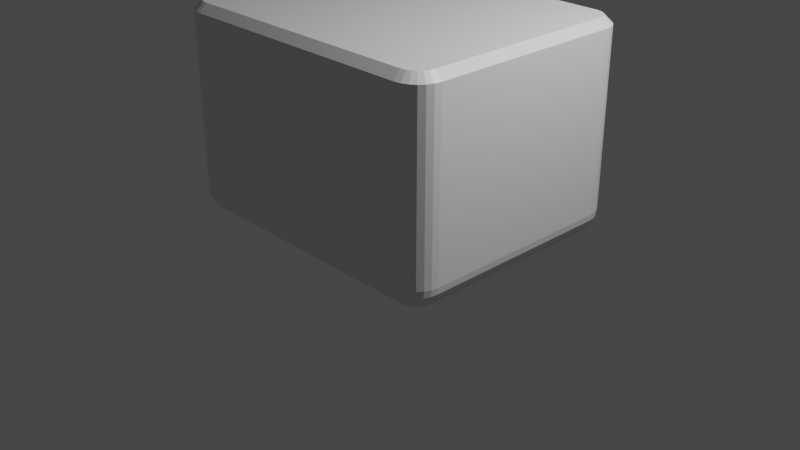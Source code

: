 # Source: ScifiCrate_Intro.blend  (saved by Blender 2.91.10; exported with 4.5.12 LTS)
import bpy
from mathutils import Matrix  # noqa: F401  (used for matrix-valued properties, if any)

bpy.ops.wm.read_factory_settings(use_empty=True)
scene = bpy.context.scene
scene.name = 'Scene'

# ---- collections
col_main = bpy.data.collections.new('Main'); scene.collection.children.link(col_main)
col_camera_and_lights = bpy.data.collections.new('Camera and Lights'); scene.collection.children.link(col_camera_and_lights)
col_create_references = bpy.data.collections.new('Create_References'); scene.collection.children.link(col_create_references)

# ---- materials (node trees are filled in below, after node groups)
mat_material = bpy.data.materials.new('Material')
mat_material.alpha_threshold = 0.0
mat_material.use_transparent_shadow = False
mat_material.line_color = (0.0, 0.0, 0.0, 1.0)

# ---- material node trees
mat_material.use_nodes = True; mat_material.node_tree.nodes.clear()
_N = mat_material.node_tree.nodes; _L = mat_material.node_tree.links
n0 = _N.new('ShaderNodeOutputMaterial'); n0.name = 'Material Output'; n0.location = (300, 300)
n1 = _N.new('ShaderNodeBsdfPrincipled'); n1.name = 'Principled BSDF'; n1.location = (10, 300)
n1.distribution = 'GGX'
n1.subsurface_method = 'BURLEY'
n1.inputs[2].default_value = 0.4
n1.inputs[3].default_value = 1.45
n1.inputs[27].default_value = (0.0, 0.0, 0.0, 1.0)
n1.inputs[28].default_value = 1.0
_L.new(n1.outputs[0], n0.inputs[0])
n0.is_active_output = True

# ---- world
world_world = bpy.data.worlds.new('World'); scene.world = world_world
world_world.use_nodes = True; world_world.node_tree.nodes.clear()
_N = world_world.node_tree.nodes; _L = world_world.node_tree.links
n0 = _N.new('ShaderNodeOutputWorld'); n0.name = 'World Output'; n0.location = (300, 300)
n1 = _N.new('ShaderNodeBackground'); n1.name = 'Background'; n1.location = (10, 300)
n1.inputs[0].default_value = (0.05088, 0.05088, 0.05088, 1.0)
_L.new(n1.outputs[0], n0.inputs[0])
n0.is_active_output = True
world_world.color = (0.05088, 0.05088, 0.05088)
world_world.use_sun_shadow = False
world_world.sun_shadow_jitter_overblur = 0.0

# ---- cameras
cam_camera = bpy.data.cameras.new('Camera')
cam_camera.clip_end = 100.0
cam_camera.ortho_scale = 7.314

# ---- lights
light_light = bpy.data.lights.new('Light', 'POINT')
light_light.transmission_factor = 0.0
light_light.energy = 1000.0
light_light.shadow_soft_size = 0.1
light_light.shadow_maximum_resolution = 0.006
light_light.use_absolute_resolution = True

# ---- meshes
me_cube = bpy.data.meshes.new('Cube')
me_cube.from_pydata([(0.0, 0.0, -1.0), (1.332, -1.314, -0.734), (1.332, -1.048, -1.0), (1.598, -1.048, -0.734), (1.332, -1.305, -0.8028), (1.332, -1.278, -0.867), (1.332, -1.236, -0.9221), (1.4, -1.305, -0.734), (1.403, -1.294, -0.8056), (1.401, -1.267, -0.8674), (1.4, -1.23, -0.9157), (1.465, -1.278, -0.734), (1.465, -1.267, -0.8042), (1.458, -1.245, -0.8608), (1.453, -1.215, -0.9014), (1.485, -1.202, -0.8876), (1.4, -1.048, -0.9909), (1.465, -1.048, -0.9644), (1.52, -1.048, -0.9221), (1.332, -1.117, -0.9909), (1.403, -1.119, -0.9802), (1.465, -1.118, -0.9533), (1.513, -1.116, -0.9159), (1.332, -1.181, -0.9644), (1.402, -1.182, -0.9531), (1.458, -1.175, -0.9305), (1.499, -1.169, -0.9015), (1.589, -1.117, -0.734), (1.562, -1.181, -0.734), (1.52, -1.236, -0.734), (1.589, -1.048, -0.8028), (1.578, -1.12, -0.805), (1.551, -1.181, -0.8038), (1.513, -1.23, -0.8024), (1.562, -1.048, -0.867), (1.551, -1.118, -0.8675), (1.528, -1.175, -0.8607), (1.499, -1.215, -0.8551), (1.598, 0.0, -0.734), (1.332, 0.0, -1.0), (1.589, 0.0, -0.8028), (1.562, 0.0, -0.867), (1.52, 0.0, -0.9221), (1.465, 0.0, -0.9644), (1.4, 0.0, -0.9909), (0.0, -1.048, -1.0), (0.0, -1.314, -0.734), (0.0, -1.117, -0.9909), (0.0, -1.181, -0.9644), (0.0, -1.236, -0.9221), (0.0, -1.278, -0.867), (0.0, -1.305, -0.8028), (1.598, 0.0, 0.7043), (1.598, -1.048, 0.7043), (1.332, -1.314, 0.7043), (0.0, -1.314, 0.7043), (1.4, -1.305, 0.7043), (1.589, -1.117, 0.7043), (1.465, -1.278, 0.7043), (1.52, -1.236, 0.7043), (1.562, -1.181, 0.7043)], [], [(0, 39, 2, 45), (1, 4, 8, 7), (4, 5, 9, 8), (5, 6, 10, 9), (7, 8, 12, 11), (8, 9, 13, 12), (9, 10, 14, 13), (11, 12, 33, 29), (12, 13, 37, 33), (13, 14, 15, 37), (2, 16, 20, 19), (16, 17, 21, 20), (17, 18, 22, 21), (19, 20, 24, 23), (20, 21, 25, 24), (21, 22, 26, 25), (23, 24, 10, 6), (24, 25, 14, 10), (25, 26, 15, 14), (3, 27, 31, 30), (27, 28, 32, 31), (28, 29, 33, 32), (30, 31, 35, 34), (31, 32, 36, 35), (32, 33, 37, 36), (34, 35, 22, 18), (35, 36, 26, 22), (36, 37, 15, 26), (57, 27, 3, 53), (58, 11, 29, 59), (59, 29, 28, 60), (60, 28, 27, 57), (56, 7, 11, 58), (2, 39, 44, 16), (16, 44, 43, 17), (17, 43, 42, 18), (18, 42, 41, 34), (34, 41, 40, 30), (30, 40, 38, 3), (45, 2, 19, 47), (47, 19, 23, 48), (48, 23, 6, 49), (49, 6, 5, 50), (50, 5, 4, 51), (51, 4, 1, 46), (54, 1, 7, 56), (1, 54, 55, 46), (38, 52, 53, 3)])
_uv = me_cube.uv_layers.new(name='UVMap')
_uv.uv.foreach_set('vector', [0.25, 0.625, 0.3542, 0.625, 0.3542, 0.7247, 0.25, 0.7247, 0.4053, 0.7708, 0.3975, 0.7708, 0.3972, 0.7653, 0.4053, 0.7654, 0.3975, 0.7708, 0.3902, 0.7708, 0.3901, 0.7653, 0.3972, 0.7653, 0.3902, 0.7708, 0.375, 0.7708, 0.375, 0.7655, 0.3901, 0.7653, 0.4053, 0.7654, 0.3972, 0.7653, 0.3973, 0.7604, 0.4053, 0.7604, 0.3972, 0.7653, 0.3901, 0.7653, 0.3909, 0.7609, 0.3973, 0.7604, 0.3901, 0.7653, 0.375, 0.7655, 0.375, 0.7613, 0.3909, 0.7609, 0.4053, 0.7604, 0.3973, 0.7604, 0.3975, 0.75, 0.4053, 0.75, 0.3973, 0.7604, 0.3909, 0.7609, 0.3915, 0.75, 0.3975, 0.75, 0.3909, 0.7609, 0.375, 0.7613, 0.3793, 0.7494, 0.3915, 0.75, 0.3542, 0.7247, 0.3596, 0.7247, 0.3598, 0.7314, 0.3542, 0.7312, 0.3596, 0.7247, 0.3646, 0.7247, 0.3646, 0.7313, 0.3598, 0.7314, 0.3646, 0.7247, 0.375, 0.7247, 0.375, 0.7312, 0.3646, 0.7313, 0.3542, 0.7312, 0.3598, 0.7314, 0.3597, 0.7374, 0.3542, 0.7373, 0.3598, 0.7314, 0.3646, 0.7313, 0.3641, 0.7367, 0.3597, 0.7374, 0.3646, 0.7313, 0.375, 0.7312, 0.375, 0.7362, 0.3641, 0.7367, 0.3542, 0.7373, 0.3597, 0.7374, 0.3595, 0.75, 0.3542, 0.75, 0.3597, 0.7374, 0.3641, 0.7367, 0.3637, 0.75, 0.3595, 0.75, 0.3641, 0.7367, 0.375, 0.7362, 0.3793, 0.7494, 0.3637, 0.75, 0.4053, 0.7247, 0.4053, 0.7312, 0.3972, 0.7315, 0.3975, 0.7247, 0.4053, 0.7312, 0.4053, 0.7373, 0.3974, 0.7374, 0.3972, 0.7315, 0.4053, 0.7373, 0.4053, 0.75, 0.3975, 0.75, 0.3974, 0.7374, 0.3975, 0.7247, 0.3972, 0.7315, 0.3901, 0.7314, 0.3902, 0.7247, 0.3972, 0.7315, 0.3974, 0.7374, 0.3909, 0.7368, 0.3901, 0.7314, 0.3974, 0.7374, 0.3975, 0.75, 0.3915, 0.75, 0.3909, 0.7368, 0.3902, 0.7247, 0.3901, 0.7314, 0.375, 0.7312, 0.375, 0.7247, 0.3901, 0.7314, 0.3909, 0.7368, 0.375, 0.7362, 0.375, 0.7312, 0.3909, 0.7368, 0.3915, 0.75, 0.3793, 0.7494, 0.375, 0.7362, 0.5695, 0.7312, 0.4053, 0.7312, 0.4053, 0.7247, 0.5694, 0.7247, 0.572, 0.757, 0.4053, 0.7604, 0.4053, 0.75, 0.5709, 0.7482, 0.5709, 0.7482, 0.4053, 0.75, 0.4053, 0.7373, 0.5701, 0.7373, 0.5701, 0.7373, 0.4053, 0.7373, 0.4053, 0.7312, 0.5695, 0.7312, 0.5732, 0.7614, 0.4053, 0.7654, 0.4053, 0.7604, 0.572, 0.757, 0.3542, 0.7247, 0.3542, 0.625, 0.3596, 0.625, 0.3596, 0.7247, 0.3596, 0.7247, 0.3596, 0.625, 0.3646, 0.625, 0.3646, 0.7247, 0.3646, 0.7247, 0.3646, 0.625, 0.375, 0.625, 0.375, 0.7247, 0.375, 0.7247, 0.375, 0.625, 0.3902, 0.625, 0.3902, 0.7247, 0.3902, 0.7247, 0.3902, 0.625, 0.3975, 0.625, 0.3975, 0.7247, 0.3975, 0.7247, 0.3975, 0.625, 0.4053, 0.625, 0.4053, 0.7247, 0.25, 0.7247, 0.3542, 0.7247, 0.3542, 0.7312, 0.25, 0.7312, 0.25, 0.7312, 0.3542, 0.7312, 0.3542, 0.7373, 0.25, 0.7373, 0.25, 0.7373, 0.3542, 0.7373, 0.3542, 0.75, 0.25, 0.75, 0.375, 0.875, 0.375, 0.7708, 0.3902, 0.7708, 0.3902, 0.875, 0.3902, 0.875, 0.3902, 0.7708, 0.3975, 0.7708, 0.3975, 0.875, 0.3975, 0.875, 0.3975, 0.7708, 0.4053, 0.7708, 0.4053, 0.875, 0.5694, 0.7708, 0.4053, 0.7708, 0.4053, 0.7654, 0.5732, 0.7614, 0.4053, 0.7708, 0.5694, 0.7708, 0.5694, 0.875, 0.4053, 0.875, 0.4053, 0.625, 0.5694, 0.625, 0.5694, 0.7247, 0.4053, 0.7247])
me_cube.materials.append(mat_material)
me_cube.use_remesh_preserve_volume = False
me_cube.use_remesh_preserve_attributes = False
me_cube.use_mirror_vertex_groups = False
me_cube.update()
me_cube_002 = bpy.data.meshes.new('Cube.002')
me_cube_002.from_pydata([(0.0, 0.0, 1.192), (1.513, 0.0, 1.192), (1.598, 0.0, 1.108), (0.0, -1.314, 1.108), (0.0, -1.23, 1.192), (1.326, -1.23, 1.192), (1.332, -1.314, 1.108), (1.513, -1.042, 1.192), (1.598, -1.048, 1.108), (1.378, -1.223, 1.192), (1.4, -1.305, 1.108), (1.422, -1.205, 1.192), (1.465, -1.278, 1.108), (1.459, -1.176, 1.192), (1.52, -1.236, 1.108), (1.488, -1.138, 1.192), (1.562, -1.181, 1.108), (1.506, -1.095, 1.192), (1.589, -1.117, 1.108), (1.598, 0.0, 0.7043), (1.598, -1.048, 0.7043), (1.332, -1.314, 0.7043), (0.0, -1.314, 0.7043), (1.4, -1.305, 0.7043), (1.589, -1.117, 0.7043), (1.465, -1.278, 0.7043), (1.52, -1.236, 0.7043), (1.562, -1.181, 0.7043)], [], [(19, 2, 8, 20), (21, 6, 3, 22), (9, 5, 6, 10), (11, 9, 10, 12), (13, 11, 12, 14), (15, 13, 14, 16), (17, 15, 16, 18), (7, 17, 18, 8), (5, 4, 3, 6), (1, 7, 8, 2), (1, 0, 4, 5, 9, 11, 13, 15, 17, 7), (6, 21, 23, 10), (10, 23, 25, 12), (16, 27, 24, 18), (14, 26, 27, 16), (12, 25, 26, 14), (18, 24, 20, 8)])
_uv = me_cube_002.uv_layers.new(name='UVMap')
_uv.uv.foreach_set('vector', [0.5694, 0.625, 0.6154, 0.625, 0.6154, 0.7247, 0.5694, 0.7247, 0.5694, 0.7708, 0.6154, 0.7708, 0.6154, 0.875, 0.5694, 0.875, 0.6293, 0.7617, 0.6254, 0.7699, 0.6154, 0.7708, 0.6203, 0.7602, 0.6342, 0.7448, 0.6377, 0.7463, 0.6203, 0.7602, 0.6187, 0.756, 0.6323, 0.7407, 0.6342, 0.7448, 0.6187, 0.756, 0.6173, 0.7476, 0.6312, 0.7354, 0.6323, 0.7407, 0.6173, 0.7476, 0.6163, 0.7373, 0.6307, 0.7303, 0.6312, 0.7354, 0.6163, 0.7373, 0.6156, 0.7312, 0.6308, 0.7249, 0.6307, 0.7303, 0.6156, 0.7312, 0.6154, 0.7247, 0.625, 0.7712, 0.625, 0.875, 0.6154, 0.875, 0.6154, 0.7708, 0.6316, 0.625, 0.6308, 0.7249, 0.6154, 0.7247, 0.6154, 0.625, 0.6316, 0.625, 0.75, 0.625, 0.75, 0.742, 0.6436, 0.7449, 0.6377, 0.7463, 0.6342, 0.7448, 0.6323, 0.7407, 0.6312, 0.7354, 0.6307, 0.7303, 0.6308, 0.7249, 0.6154, 0.7708, 0.5694, 0.7708, 0.5732, 0.7614, 0.6203, 0.7602, 0.6203, 0.7602, 0.5732, 0.7614, 0.572, 0.757, 0.6187, 0.756, 0.6163, 0.7373, 0.5701, 0.7373, 0.5695, 0.7312, 0.6156, 0.7312, 0.6173, 0.7476, 0.5709, 0.7482, 0.5701, 0.7373, 0.6163, 0.7373, 0.6187, 0.756, 0.572, 0.757, 0.5709, 0.7482, 0.6173, 0.7476, 0.6156, 0.7312, 0.5695, 0.7312, 0.5694, 0.7247, 0.6154, 0.7247])
me_cube_002.materials.append(mat_material)
me_cube_002.use_remesh_preserve_volume = False
me_cube_002.use_remesh_preserve_attributes = False
me_cube_002.use_mirror_vertex_groups = False
me_cube_002.update()

# ---- objects
ob_crate_bottom = bpy.data.objects.new('Crate_Bottom', me_cube)
ob_crate_lid = bpy.data.objects.new('Crate_Lid', me_cube_002)
ob_light = bpy.data.objects.new('Light', light_light)
ob_camera = bpy.data.objects.new('Camera', cam_camera)
ob_crate_top = bpy.data.objects.new('Crate_Top', None)
ob_crate_front = bpy.data.objects.new('Crate_Front', None)
ob_crate_side = bpy.data.objects.new('Crate_Side', None)
ob_a_mirror = bpy.data.objects.new('A_Mirror', None)

# ---- transforms, parenting, visibility, modifiers, constraints
ob_crate_bottom.location = (0.0, 0.0, 1.0)
ob_crate_bottom.lock_rotations_4d = False
ob_crate_bottom.empty_display_type = 'ARROWS'
ob_crate_bottom.lineart.crease_threshold = 0.0
_m = ob_crate_bottom.modifiers.new('Mirror', 'MIRROR')
_m.use_axis = (True, True, False)
_m.use_clip = True
_m.mirror_object = ob_a_mirror
ob_crate_lid.location = (0.0, 0.0, 1.0)
ob_crate_lid.lock_rotations_4d = False
ob_crate_lid.empty_display_type = 'ARROWS'
ob_crate_lid.lineart.crease_threshold = 0.0
_m = ob_crate_lid.modifiers.new('Mirror', 'MIRROR')
_m.use_axis = (True, True, False)
_m.use_clip = True
_m.mirror_object = ob_a_mirror
ob_light.location = (4.076, 1.005, 5.904)
ob_light.rotation_euler = (0.6503, 0.05522, 1.866)
ob_light.lock_rotations_4d = False
ob_light.empty_display_type = 'ARROWS'
ob_light.color = (0.0, 0.0, 0.0, 0.0)
ob_light.lineart.crease_threshold = 0.0
ob_camera.location = (7.359, -6.926, 4.958)
ob_camera.rotation_euler = (1.109, 0.0, 0.8149)
ob_camera.lock_rotations_4d = False
ob_camera.empty_display_type = 'ARROWS'
ob_camera.color = (0.0, 0.0, 0.0, 0.0)
ob_camera.display_type = 'WIRE'
ob_camera.lineart.crease_threshold = 0.0
ob_crate_top.location = (0.0, 0.0, -8.418)
ob_crate_top.empty_display_type = 'IMAGE'
ob_crate_top.empty_display_size = 5.0
ob_crate_top.lineart.crease_threshold = 0.0
ob_crate_front.location = (0.0, 14.53, 1.243)
ob_crate_front.rotation_euler = (1.571, -0.0, 0.0)
ob_crate_front.empty_display_type = 'IMAGE'
ob_crate_front.empty_display_size = 5.0
ob_crate_front.lineart.crease_threshold = 0.0
ob_crate_side.location = (-17.2, 0.0, 1.243)
ob_crate_side.rotation_euler = (1.571, -0.0, 1.571)
ob_crate_side.empty_display_type = 'IMAGE'
ob_crate_side.empty_display_size = 5.0
ob_crate_side.lineart.crease_threshold = 0.0
ob_a_mirror.location = (0.0, 0.0, 0.0)
ob_a_mirror.lineart.crease_threshold = 0.0

# ---- collection membership
col_main.objects.link(ob_crate_bottom)
col_main.objects.link(ob_crate_lid)
col_camera_and_lights.objects.link(ob_light)
col_camera_and_lights.objects.link(ob_camera)
col_create_references.objects.link(ob_crate_top)
col_create_references.objects.link(ob_crate_front)
col_create_references.objects.link(ob_crate_side)
col_create_references.objects.link(ob_a_mirror)

# ---- scene / render settings (as saved in the file)
scene.camera = ob_camera
scene.frame_start = 1; scene.frame_end = 250; scene.frame_set(117)
scene.render.engine = 'BLENDER_EEVEE_NEXT'
scene.cycles.use_denoising = False
scene.cycles.samples = 128
scene.cycles.sampling_pattern = 'TABULATED_SOBOL'
scene.cycles.use_adaptive_sampling = False
scene.cycles.use_light_tree = False
scene.view_settings.view_transform = 'Filmic'
bpy.context.view_layer.update()
